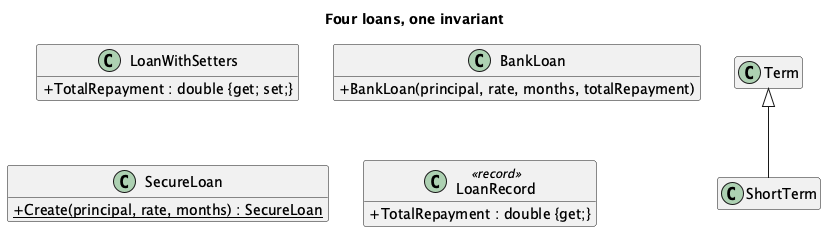

The diagram above was rendered by PlantUML. Its source (embedded in the PNG):
@startuml
skinparam classAttributeIconSize 0
hide empty members
title Four loans, one invariant
class LoanWithSetters {
  + TotalRepayment : double {get; set;}
}
class BankLoan {
  + BankLoan(principal, rate, months, totalRepayment)
}
class SecureLoan {
  + {static} Create(principal, rate, months) : SecureLoan
}
class LoanRecord <<record>> {
  + TotalRepayment : double {get;}
}
class Term
class ShortTerm
Term <|-- ShortTerm
@enduml